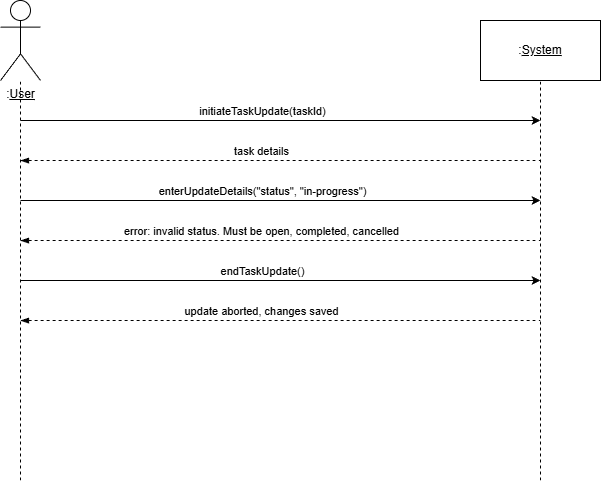

The diagram above was exported from draw.io. Its source (the exported page's mxGraphModel, read from the mxfile embedded in the PNG):
<mxGraphModel dx="1426" dy="849" grid="1" gridSize="10" guides="1" tooltips="1" connect="1" arrows="1" fold="1" page="1" pageScale="1" pageWidth="850" pageHeight="1100" math="0" shadow="0">
  <root>
    <mxCell id="0" />
    <mxCell id="1" parent="0" />
    <mxCell id="x8fpmFxiWEw-7DqTtAZY-1" parent="1" style="shape=umlActor;verticalLabelPosition=bottom;verticalAlign=top;html=1;outlineConnect=0;" value=":&lt;u&gt;User&lt;/u&gt;" vertex="1">
      <mxGeometry height="80" width="40" x="80" y="40" as="geometry" />
    </mxCell>
    <mxCell id="x8fpmFxiWEw-7DqTtAZY-8" edge="1" parent="1" style="endArrow=none;dashed=1;html=1;rounded=0;" target="x8fpmFxiWEw-7DqTtAZY-1" value="">
      <mxGeometry height="50" relative="1" width="50" as="geometry">
        <mxPoint x="100" y="520" as="sourcePoint" />
        <mxPoint x="440" y="180" as="targetPoint" />
      </mxGeometry>
    </mxCell>
    <mxCell id="x8fpmFxiWEw-7DqTtAZY-9" parent="1" style="rounded=0;whiteSpace=wrap;html=1;" value=":&lt;u&gt;System&lt;/u&gt;" vertex="1">
      <mxGeometry height="60" width="120" x="560" y="60" as="geometry" />
    </mxCell>
    <mxCell id="x8fpmFxiWEw-7DqTtAZY-10" edge="1" parent="1" style="endArrow=none;dashed=1;html=1;rounded=0;" target="x8fpmFxiWEw-7DqTtAZY-9" value="">
      <mxGeometry height="50" relative="1" width="50" as="geometry">
        <mxPoint x="620" y="520" as="sourcePoint" />
        <mxPoint x="630" y="150" as="targetPoint" />
      </mxGeometry>
    </mxCell>
    <mxCell id="x8fpmFxiWEw-7DqTtAZY-11" edge="1" parent="1" style="endArrow=classic;html=1;rounded=0;" value="">
      <mxGeometry height="50" relative="1" width="50" as="geometry">
        <mxPoint x="100" y="160" as="sourcePoint" />
        <mxPoint x="620" y="160" as="targetPoint" />
      </mxGeometry>
    </mxCell>
    <mxCell id="x8fpmFxiWEw-7DqTtAZY-12" connectable="0" parent="x8fpmFxiWEw-7DqTtAZY-11" style="edgeLabel;html=1;align=center;verticalAlign=middle;resizable=0;points=[];" value="initiateTaskUpdate(taskId)" vertex="1">
      <mxGeometry relative="1" x="-0.0276" as="geometry">
        <mxPoint x="-12" y="-10" as="offset" />
      </mxGeometry>
    </mxCell>
    <mxCell id="x8fpmFxiWEw-7DqTtAZY-13" edge="1" parent="1" style="endArrow=none;dashed=1;html=1;rounded=0;startArrow=blockThin;startFill=1;" value="">
      <mxGeometry height="50" relative="1" width="50" as="geometry">
        <mxPoint x="100" y="200" as="sourcePoint" />
        <mxPoint x="620" y="200" as="targetPoint" />
      </mxGeometry>
    </mxCell>
    <mxCell id="x8fpmFxiWEw-7DqTtAZY-16" connectable="0" parent="x8fpmFxiWEw-7DqTtAZY-13" style="edgeLabel;html=1;align=center;verticalAlign=middle;resizable=0;points=[];" value="task details" vertex="1">
      <mxGeometry relative="1" x="-0.1878" y="3" as="geometry">
        <mxPoint x="29" y="-7" as="offset" />
      </mxGeometry>
    </mxCell>
    <mxCell id="x8fpmFxiWEw-7DqTtAZY-34" edge="1" parent="1" style="endArrow=classic;html=1;rounded=0;" value="">
      <mxGeometry height="50" relative="1" width="50" as="geometry">
        <mxPoint x="100" y="240" as="sourcePoint" />
        <mxPoint x="620" y="240" as="targetPoint" />
      </mxGeometry>
    </mxCell>
    <mxCell id="x8fpmFxiWEw-7DqTtAZY-35" connectable="0" parent="x8fpmFxiWEw-7DqTtAZY-34" style="edgeLabel;html=1;align=center;verticalAlign=middle;resizable=0;points=[];" value="enterUpdateDetails(&quot;status&quot;, &quot;in-progress&quot;)" vertex="1">
      <mxGeometry relative="1" x="-0.0276" as="geometry">
        <mxPoint x="-12" y="-10" as="offset" />
      </mxGeometry>
    </mxCell>
    <mxCell id="x8fpmFxiWEw-7DqTtAZY-36" edge="1" parent="1" style="endArrow=none;dashed=1;html=1;rounded=0;startArrow=blockThin;startFill=1;" value="">
      <mxGeometry height="50" relative="1" width="50" as="geometry">
        <mxPoint x="100" y="280" as="sourcePoint" />
        <mxPoint x="620" y="280" as="targetPoint" />
      </mxGeometry>
    </mxCell>
    <mxCell id="x8fpmFxiWEw-7DqTtAZY-37" connectable="0" parent="x8fpmFxiWEw-7DqTtAZY-36" style="edgeLabel;html=1;align=center;verticalAlign=middle;resizable=0;points=[];" value="error: invalid status. Must be open, completed, cancelled" vertex="1">
      <mxGeometry relative="1" x="-0.1878" y="3" as="geometry">
        <mxPoint x="29" y="-7" as="offset" />
      </mxGeometry>
    </mxCell>
    <mxCell id="x8fpmFxiWEw-7DqTtAZY-41" edge="1" parent="1" style="endArrow=classic;html=1;rounded=0;" value="">
      <mxGeometry height="50" relative="1" width="50" as="geometry">
        <mxPoint x="100" y="320" as="sourcePoint" />
        <mxPoint x="620" y="320" as="targetPoint" />
      </mxGeometry>
    </mxCell>
    <mxCell id="x8fpmFxiWEw-7DqTtAZY-42" connectable="0" parent="x8fpmFxiWEw-7DqTtAZY-41" style="edgeLabel;html=1;align=center;verticalAlign=middle;resizable=0;points=[];" value="endTaskUpdate()" vertex="1">
      <mxGeometry relative="1" x="-0.0276" as="geometry">
        <mxPoint x="-12" y="-10" as="offset" />
      </mxGeometry>
    </mxCell>
    <mxCell id="x8fpmFxiWEw-7DqTtAZY-43" edge="1" parent="1" style="endArrow=none;dashed=1;html=1;rounded=0;startArrow=blockThin;startFill=1;" value="">
      <mxGeometry height="50" relative="1" width="50" as="geometry">
        <mxPoint x="100" y="360" as="sourcePoint" />
        <mxPoint x="620" y="360" as="targetPoint" />
      </mxGeometry>
    </mxCell>
    <mxCell id="x8fpmFxiWEw-7DqTtAZY-44" connectable="0" parent="x8fpmFxiWEw-7DqTtAZY-43" style="edgeLabel;html=1;align=center;verticalAlign=middle;resizable=0;points=[];" value="update aborted, changes saved" vertex="1">
      <mxGeometry relative="1" x="-0.1878" y="3" as="geometry">
        <mxPoint x="29" y="-7" as="offset" />
      </mxGeometry>
    </mxCell>
  </root>
</mxGraphModel>